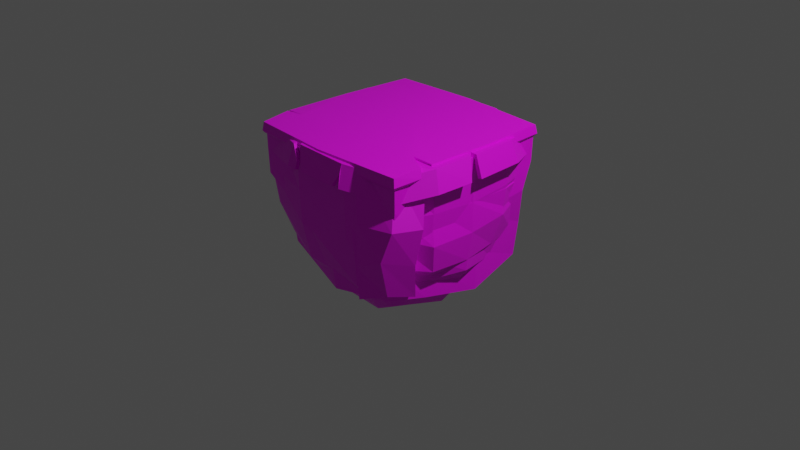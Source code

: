 # Source: PlatformerPack-Grounds.blend  (saved by Blender 3.6.11; exported with 4.5.12 LTS)
import bpy
from mathutils import Matrix  # noqa: F401  (used for matrix-valued properties, if any)

bpy.ops.wm.read_factory_settings(use_empty=True)
scene = bpy.context.scene
scene.name = 'Scene'

# ---- collections
col_collection = bpy.data.collections.new('Collection'); scene.collection.children.link(col_collection)

# ---- images (referenced by path relative to the original .blend; pixels are not part of the script)
import os
ASSET_DIR = os.environ.get("B2B_ASSET_DIR", "")  # directory of the original .blend (textures are referenced by path, not embedded)
HERE = os.path.dirname(os.path.abspath(__file__))  # packed textures are extracted next to this script under _unpacked/

def load_image(name, relpath, width, height, colorspace="sRGB"):
    """Load a texture the original file referenced (path relative to the .blend, or extracted next to this script)."""
    p = next((c for c in (os.path.join(HERE, relpath), os.path.join(ASSET_DIR, relpath)) if relpath and os.path.exists(c)), "")
    if p:
        img = bpy.data.images.load(p, check_existing=True)
        img.name = name
    else:  # same state as the original file: an image datablock whose file is absent (Cycles renders it pink)
        img = bpy.data.images.new(name, width, height)
        img.source = "FILE"
        img.filepath = "//" + (relpath or name)
    img.colorspace_settings.name = colorspace
    return img
img_palette_texture_lowsized_png = load_image('Palette_Texture_lowSized.png', 'Palette_Texture_lowSized.png', 1024, 1024, 'sRGB')

# ---- materials (node trees are filled in below, after node groups)
mat_material = bpy.data.materials.new('Material')
mat_material.alpha_threshold = 0.0
mat_material.use_transparent_shadow = False
mat_material.roughness = 0.5
mat_material.line_color = (0.0, 0.0, 0.0, 1.0)

# ---- material node trees
mat_material.use_nodes = True; mat_material.node_tree.nodes.clear()
_N = mat_material.node_tree.nodes; _L = mat_material.node_tree.links
n0 = _N.new('ShaderNodeOutputMaterial'); n0.name = 'Material Output'; n0.location = (300, 300)
n1 = _N.new('ShaderNodeBsdfPrincipled'); n1.name = 'Principled BSDF'; n1.location = (10, 300)
n1.distribution = 'GGX'
n1.subsurface_method = 'RANDOM_WALK_SKIN'
n1.inputs[3].default_value = 1.45
n1.inputs[27].default_value = (0.0, 0.0, 0.0, 1.0)
n1.inputs[28].default_value = 0.1
n2 = _N.new('ShaderNodeTexImage'); n2.name = 'Image Texture'; n2.location = (-355, 164)
n2.image = img_palette_texture_lowsized_png
n2.interpolation = 'Closest'
_L.new(n1.outputs[0], n0.inputs[0])
_L.new(n2.outputs[0], n1.inputs[0])
n0.is_active_output = True

# ---- world
world_world = bpy.data.worlds.new('World'); scene.world = world_world
world_world.use_nodes = True; world_world.node_tree.nodes.clear()
_N = world_world.node_tree.nodes; _L = world_world.node_tree.links
n0 = _N.new('ShaderNodeOutputWorld'); n0.name = 'World Output'; n0.location = (300, 300)
n1 = _N.new('ShaderNodeBackground'); n1.name = 'Background'; n1.location = (10, 300)
n1.inputs[0].default_value = (0.05088, 0.05088, 0.05088, 1.0)
_L.new(n1.outputs[0], n0.inputs[0])
n0.is_active_output = True
world_world.color = (0.05088, 0.05088, 0.05088)
world_world.use_sun_shadow = False
world_world.sun_shadow_jitter_overblur = 0.0

# ---- cameras
cam_camera = bpy.data.cameras.new('Camera')
cam_camera.clip_end = 100.0
cam_camera.ortho_scale = 7.314

# ---- lights
light_light = bpy.data.lights.new('Light', 'POINT')
light_light.transmission_factor = 0.0
light_light.energy = 1000.0
light_light.shadow_soft_size = 0.1
light_light.shadow_maximum_resolution = 0.006
light_light.use_absolute_resolution = True

# ---- meshes
me_cube = bpy.data.meshes.new('Cube')
me_cube.from_pydata([(0.9349, 0.9109, 1.0), (0.8583, 0.7831, -0.3557), (0.9276, -0.9276, 1.0), (0.7964, -0.8815, -0.2781), (-0.9049, 0.9375, 1.0), (-0.715, 0.8781, -0.3449), (-0.9108, -0.9218, 1.002), (-0.8008, -0.687, -0.3056), (-0.9441, 0.1849, -0.5115), (0.9332, 0.1846, 1.0), (-0.961, 0.1902, 1.0), (0.9069, 0.1745, -0.5089), (-0.9252, -0.3994, -0.433), (0.9124, -0.4741, 1.0), (-0.995, -0.5515, 1.0), (0.842, -0.4472, -0.3849), (0.9355, 0.8954, 0.6687), (-0.9077, -0.9175, 0.7537), (0.9276, -0.9276, 0.6823), (-0.8998, 0.9241, 0.6809), (0.9332, 0.1846, 0.6463), (-0.961, 0.1902, 0.6457), (-0.9932, -0.5491, 0.7321), (0.9124, -0.4741, 0.6621), (0.9394, 0.7862, 0.385), (0.8997, -0.926, 0.4066), (-0.8634, 0.8298, 0.4368), (0.9332, 0.1846, 0.3222), (-0.961, 0.1902, 0.32), (-0.9811, -0.5373, 0.449), (0.8971, -0.4732, 0.3681), (-0.9021, -0.9112, 0.5002), (0.8772, 0.8215, 0.006472), (0.8136, -0.8973, 0.06064), (-0.7847, 0.8909, 0.02048), (0.9083, 0.1839, -0.09526), (-0.9575, 0.1891, -0.09972), (-0.9338, -0.4539, 0.04514), (0.8477, -0.4576, -0.01339), (-0.8035, -0.7626, 0.2135), (-0.0133, 0.9777, -0.5409), (-0.00334, -0.9805, 1.0), (0.05682, -0.8977, -0.4358), (-0.003896, 0.9766, 1.0), (-0.1031, 0.2225, -0.6754), (0.0, 0.1846, 1.0), (0.01914, -0.3783, -0.5207), (-0.0001863, -0.5548, 1.0), (-0.007403, 0.9861, 0.6432), (-0.00334, -0.9805, 0.6546), (-0.00334, -0.9805, 0.3476), (-0.03212, 1.053, 0.3071), (-0.006011, 0.9773, -0.1059), (0.03108, -0.9388, -0.04666)], [], [(47, 14, 6, 41), (49, 41, 6, 17), (21, 10, 4, 19), (46, 15, 3, 42), (23, 13, 2, 18), (48, 43, 0, 16), (16, 0, 9, 20), (40, 1, 11, 44), (22, 14, 10, 21), (43, 4, 10, 45), (17, 6, 14, 22), (20, 9, 13, 23), (44, 11, 15, 46), (45, 10, 14, 47), (27, 20, 23, 30), (31, 17, 22, 29), (29, 22, 21, 28), (24, 16, 20, 27), (51, 48, 16, 24), (30, 23, 18, 25), (28, 21, 19, 26), (50, 49, 17, 31), (53, 50, 31, 39), (36, 28, 26, 34), (38, 30, 25, 33), (52, 51, 24, 32), (32, 24, 27, 35), (37, 29, 28, 36), (39, 31, 29, 37), (35, 27, 30, 38), (11, 35, 38, 15), (7, 39, 37, 12), (12, 37, 36, 8), (1, 32, 35, 11), (40, 52, 32, 1), (15, 38, 33, 3), (8, 36, 34, 5), (42, 53, 39, 7), (3, 33, 53, 42), (5, 34, 52, 40), (34, 26, 51, 52), (33, 25, 50, 53), (25, 18, 49, 50), (26, 19, 48, 51), (9, 45, 47, 13), (8, 44, 46, 12), (0, 43, 45, 9), (5, 40, 44, 8), (19, 4, 43, 48), (12, 46, 42, 7), (18, 2, 41, 49), (13, 47, 41, 2)])
_uv = me_cube.uv_layers.new(name='UVMap')
_uv.uv.foreach_set('vector', [0.8152, 0.5542, 0.8152, 0.554, 0.8154, 0.5544, 0.8152, 0.5544, 0.8151, 0.5543, 0.8152, 0.5544, 0.8151, 0.5546, 0.8151, 0.5541, 0.8151, 0.554, 0.8152, 0.554, 0.8151, 0.5539, 0.8151, 0.5539, 0.8148, 0.5542, 0.8149, 0.5543, 0.8149, 0.5544, 0.8148, 0.5544, 0.8151, 0.5543, 0.8151, 0.5543, 0.8151, 0.5544, 0.8151, 0.5544, 0.8151, 0.554, 0.8152, 0.5541, 0.8151, 0.5541, 0.8151, 0.5541, 0.8151, 0.5541, 0.8151, 0.5541, 0.8151, 0.5542, 0.8151, 0.5542, 0.8148, 0.5541, 0.8149, 0.5541, 0.8149, 0.5542, 0.8148, 0.5541, 0.8151, 0.554, 0.8152, 0.554, 0.8152, 0.554, 0.8151, 0.554, 0.8152, 0.5541, 0.8154, 0.5541, 0.8152, 0.554, 0.8152, 0.5541, 0.8151, 0.5541, 0.8151, 0.5536, 0.8152, 0.554, 0.8151, 0.554, 0.8151, 0.5542, 0.8151, 0.5542, 0.8151, 0.5543, 0.8151, 0.5543, 0.8148, 0.5541, 0.8149, 0.5542, 0.8149, 0.5543, 0.8148, 0.5542, 0.8152, 0.5541, 0.8152, 0.554, 0.8152, 0.554, 0.8152, 0.5542, 0.815, 0.5542, 0.8151, 0.5542, 0.8151, 0.5543, 0.815, 0.5543, 0.815, 0.5541, 0.8151, 0.5541, 0.8151, 0.554, 0.815, 0.554, 0.815, 0.554, 0.8151, 0.554, 0.8151, 0.554, 0.815, 0.554, 0.815, 0.5541, 0.8151, 0.5541, 0.8151, 0.5542, 0.815, 0.5542, 0.815, 0.554, 0.8151, 0.554, 0.8151, 0.5541, 0.815, 0.5541, 0.815, 0.5543, 0.8151, 0.5543, 0.8151, 0.5544, 0.815, 0.5544, 0.815, 0.554, 0.8151, 0.554, 0.8151, 0.5539, 0.815, 0.5539, 0.815, 0.5543, 0.8151, 0.5543, 0.8151, 0.5541, 0.815, 0.5541, 0.8149, 0.5543, 0.815, 0.5543, 0.815, 0.5541, 0.8149, 0.5541, 0.8148, 0.554, 0.815, 0.554, 0.815, 0.5539, 0.8149, 0.5539, 0.8149, 0.5543, 0.815, 0.5543, 0.815, 0.5544, 0.8149, 0.5544, 0.8149, 0.554, 0.815, 0.554, 0.815, 0.5541, 0.8149, 0.5541, 0.8149, 0.5541, 0.815, 0.5541, 0.815, 0.5542, 0.8149, 0.5542, 0.8148, 0.554, 0.815, 0.554, 0.815, 0.554, 0.8148, 0.554, 0.8149, 0.5541, 0.815, 0.5541, 0.815, 0.554, 0.8148, 0.554, 0.8149, 0.5542, 0.815, 0.5542, 0.815, 0.5543, 0.8149, 0.5543, 0.8149, 0.5542, 0.8149, 0.5542, 0.8149, 0.5543, 0.8149, 0.5543, 0.8149, 0.5536, 0.8149, 0.5541, 0.8148, 0.554, 0.8147, 0.554, 0.8147, 0.554, 0.8148, 0.554, 0.8148, 0.554, 0.8147, 0.554, 0.8149, 0.5541, 0.8149, 0.5541, 0.8149, 0.5542, 0.8149, 0.5542, 0.8148, 0.5541, 0.8149, 0.554, 0.8149, 0.5541, 0.8149, 0.5541, 0.8149, 0.5543, 0.8149, 0.5543, 0.8149, 0.5544, 0.8149, 0.5544, 0.8147, 0.554, 0.8148, 0.554, 0.8149, 0.5539, 0.8149, 0.5539, 0.8148, 0.5544, 0.8149, 0.5543, 0.8149, 0.5541, 0.8149, 0.5546, 0.8149, 0.5544, 0.8149, 0.5544, 0.8149, 0.5543, 0.8148, 0.5544, 0.8149, 0.5539, 0.8149, 0.5539, 0.8149, 0.554, 0.8148, 0.5541, 0.8149, 0.5539, 0.815, 0.5539, 0.815, 0.554, 0.8149, 0.554, 0.8149, 0.5544, 0.815, 0.5544, 0.815, 0.5543, 0.8149, 0.5543, 0.815, 0.5544, 0.8151, 0.5544, 0.8151, 0.5543, 0.815, 0.5543, 0.815, 0.5539, 0.8151, 0.5539, 0.8151, 0.554, 0.815, 0.554, 0.8151, 0.5542, 0.8152, 0.5541, 0.8152, 0.5542, 0.8151, 0.5543, 0.8147, 0.554, 0.8148, 0.5541, 0.8148, 0.5542, 0.8147, 0.554, 0.8151, 0.5541, 0.8152, 0.5541, 0.8152, 0.5541, 0.8151, 0.5542, 0.8146, 0.5541, 0.8148, 0.5541, 0.8148, 0.5541, 0.8147, 0.554, 0.8151, 0.5539, 0.8151, 0.5539, 0.8152, 0.5541, 0.8151, 0.554, 0.8147, 0.554, 0.8148, 0.5542, 0.8148, 0.5544, 0.8146, 0.5544, 0.8151, 0.5544, 0.8151, 0.5544, 0.8152, 0.5544, 0.8151, 0.5543, 0.8151, 0.5543, 0.8152, 0.5542, 0.8152, 0.5544, 0.8151, 0.5544])
me_cube.materials.append(mat_material)
me_cube.use_mirror_vertex_groups = False
me_cube.update()
me_cube_001 = bpy.data.meshes.new('Cube.001')
me_cube_001.from_pydata([(0.8187, 0.8191, 0.9334), (0.5282, 0.4275, -0.434), (0.8187, -0.8194, 0.9334), (0.4875, -0.6227, -0.3136), (-0.8198, 0.8191, 0.9334), (-0.5109, 0.4657, -0.446), (-0.8198, -0.8194, 0.9334), (-0.6066, -0.4724, -0.4858), (-0.5522, 0.2299, -0.4957), (-0.616, 0.0007325, -0.5492), (-0.6231, -0.2159, -0.5209), (0.9824, 0.4912, 0.9819), (1.0, 0.0, 0.9819), (0.9824, -0.4913, 0.9819), (-0.9825, -0.4913, 0.9819), (-1.0, 0.0, 0.9819), (-0.9825, 0.4912, 0.9819), (0.5, -0.3177, -0.3097), (0.5157, -0.0758, -0.3588), (0.4972, 0.1517, -0.3623), (0.1807, 0.4307, -0.5304), (-0.1097, 0.4905, -0.5405), (0.3333, -1.0, 0.9819), (-0.3333, -1.0, 0.9819), (-0.1934, -0.579, -0.5529), (0.1626, -0.652, -0.5096), (-0.3333, 1.0, 0.9819), (0.3333, 1.0, 0.9819), (0.141, 0.145, -0.4763), (-0.1545, 0.2019, -0.5396), (0.1367, -0.08961, -0.4515), (-0.2131, -0.06032, -0.5529), (0.1422, -0.3461, -0.4548), (-0.2112, -0.2948, -0.5294), (-0.3333, 0.5, 0.9819), (0.3333, 0.5, 0.9819), (-0.3333, 0.0, 0.9819), (0.3333, 0.0, 0.9819), (-0.3333, -0.5, 0.9819), (0.3333, -0.5, 0.9819), (0.8811, 0.8856, 0.5618), (0.8371, 0.8488, 0.324), (0.7711, 0.73, -0.0007252), (-0.8113, -0.7002, 0.03725), (-0.8651, -0.8372, 0.3109), (-0.8853, -0.8849, 0.5615), (0.8608, -0.8903, 0.5939), (0.736, -0.9178, 0.3979), (0.6989, -0.8154, 0.09077), (-0.8614, 0.875, 0.583), (-0.7431, 0.849, 0.3646), (-0.7004, 0.781, 0.08213), (0.9826, 0.4913, 0.552), (0.9501, 0.4644, 0.2563), (0.8436, 0.3674, -0.01702), (1.0, 0.0, 0.5238), (0.9764, -0.0006127, 0.2388), (0.8947, -0.02824, -0.02821), (0.9838, -0.492, 0.5582), (0.9604, -0.5019, 0.2522), (0.8657, -0.4619, -0.0113), (-0.9825, -0.4913, 0.5662), (-0.965, -0.4578, 0.2537), (-0.9132, -0.3506, -0.05878), (-1.0, 0.0, 0.5319), (-0.999, -0.0009402, 0.2136), (-0.9516, 0.02054, -0.1221), (-0.9806, 0.4902, 0.5575), (-0.933, 0.4816, 0.2758), (-0.8483, 0.449, -0.02552), (-0.3332, 0.9996, 0.5603), (-0.3104, 0.9705, 0.2264), (-0.2337, 0.8887, -0.1137), (0.3333, 0.9993, 0.532), (0.3211, 0.9519, 0.1851), (0.2895, 0.8188, -0.161), (0.3325, -0.9976, 0.5624), (0.3289, -0.987, 0.212), (0.3047, -0.9657, -0.1372), (-0.3333, -1.0, 0.5347), (-0.3252, -0.9808, 0.2261), (-0.294, -0.9032, -0.1141)], [], [(38, 14, 6, 23), (79, 23, 6, 45), (67, 16, 4, 49), (32, 17, 3, 25), (58, 13, 2, 46), (73, 27, 0, 40), (40, 0, 11, 52), (52, 11, 12, 55), (55, 12, 13, 58), (20, 1, 19, 28), (28, 19, 18, 30), (30, 18, 17, 32), (45, 6, 14, 61), (61, 14, 15, 64), (64, 15, 16, 67), (26, 4, 16, 34), (34, 16, 15, 36), (36, 15, 14, 38), (12, 37, 39, 13), (37, 36, 38, 39), (11, 35, 37, 12), (35, 34, 36, 37), (0, 27, 35, 11), (27, 26, 34, 35), (9, 31, 33, 10), (31, 30, 32, 33), (8, 29, 31, 9), (29, 28, 30, 31), (5, 21, 29, 8), (21, 20, 28, 29), (49, 4, 26, 70), (70, 26, 27, 73), (10, 33, 24, 7), (33, 32, 25, 24), (46, 2, 22, 76), (76, 22, 23, 79), (13, 39, 22, 2), (39, 38, 23, 22), (25, 78, 81, 24), (78, 77, 80, 81), (77, 76, 79, 80), (3, 48, 78, 25), (48, 47, 77, 78), (47, 46, 76, 77), (21, 72, 75, 20), (72, 71, 74, 75), (71, 70, 73, 74), (5, 51, 72, 21), (51, 50, 71, 72), (50, 49, 70, 71), (9, 66, 69, 8), (66, 65, 68, 69), (65, 64, 67, 68), (10, 63, 66, 9), (63, 62, 65, 66), (62, 61, 64, 65), (7, 43, 63, 10), (43, 44, 62, 63), (44, 45, 61, 62), (18, 57, 60, 17), (57, 56, 59, 60), (56, 55, 58, 59), (19, 54, 57, 18), (54, 53, 56, 57), (53, 52, 55, 56), (1, 42, 54, 19), (42, 41, 53, 54), (41, 40, 52, 53), (20, 75, 42, 1), (75, 74, 41, 42), (74, 73, 40, 41), (17, 60, 48, 3), (60, 59, 47, 48), (59, 58, 46, 47), (8, 69, 51, 5), (69, 68, 50, 51), (68, 67, 49, 50), (24, 81, 43, 7), (81, 80, 44, 43), (80, 79, 45, 44)])
_uv = me_cube_001.uv_layers.new(name='UVMap')
_uv.uv.foreach_set('vector', [0.8152, 0.5541, 0.8152, 0.554, 0.8154, 0.5544, 0.8152, 0.5545, 0.8151, 0.5545, 0.8152, 0.5545, 0.8151, 0.5546, 0.815, 0.5541, 0.8151, 0.554, 0.8152, 0.554, 0.8151, 0.5539, 0.815, 0.5539, 0.8148, 0.5542, 0.8149, 0.5543, 0.8149, 0.5544, 0.8148, 0.5544, 0.815, 0.5543, 0.8151, 0.5543, 0.8151, 0.5544, 0.815, 0.5544, 0.8151, 0.5541, 0.8151, 0.5541, 0.8151, 0.5541, 0.815, 0.5541, 0.815, 0.5541, 0.8151, 0.5541, 0.8151, 0.5542, 0.815, 0.5542, 0.815, 0.5542, 0.8151, 0.5542, 0.8151, 0.5543, 0.815, 0.5543, 0.815, 0.5543, 0.8151, 0.5543, 0.8151, 0.5543, 0.815, 0.5543, 0.8148, 0.5541, 0.8149, 0.5541, 0.8149, 0.5542, 0.8148, 0.5541, 0.8148, 0.5541, 0.8149, 0.5542, 0.8149, 0.5543, 0.8148, 0.5542, 0.8148, 0.5542, 0.8149, 0.5543, 0.8149, 0.5543, 0.8148, 0.5542, 0.815, 0.5541, 0.8151, 0.5536, 0.8152, 0.554, 0.8151, 0.554, 0.8151, 0.554, 0.8152, 0.554, 0.8152, 0.554, 0.8151, 0.554, 0.8151, 0.554, 0.8152, 0.554, 0.8152, 0.554, 0.8151, 0.554, 0.8152, 0.5541, 0.8154, 0.5541, 0.8152, 0.554, 0.8152, 0.5541, 0.8152, 0.5541, 0.8152, 0.554, 0.8152, 0.554, 0.8152, 0.5541, 0.8152, 0.5541, 0.8152, 0.554, 0.8152, 0.554, 0.8152, 0.5541, 0.8151, 0.5543, 0.8151, 0.5542, 0.8151, 0.5542, 0.8151, 0.5543, 0.8151, 0.5542, 0.8152, 0.5541, 0.8152, 0.5541, 0.8151, 0.5542, 0.8151, 0.5542, 0.8151, 0.5541, 0.8151, 0.5542, 0.8151, 0.5543, 0.8151, 0.5541, 0.8152, 0.5541, 0.8152, 0.5541, 0.8151, 0.5542, 0.8151, 0.5541, 0.8151, 0.5541, 0.8151, 0.5541, 0.8151, 0.5542, 0.8151, 0.5541, 0.8152, 0.5541, 0.8152, 0.5541, 0.8151, 0.5541, 0.8147, 0.554, 0.8148, 0.5541, 0.8148, 0.5541, 0.8147, 0.554, 0.8148, 0.5541, 0.8148, 0.5542, 0.8148, 0.5542, 0.8148, 0.5541, 0.8147, 0.554, 0.8148, 0.5541, 0.8148, 0.5541, 0.8147, 0.554, 0.8148, 0.5541, 0.8148, 0.5541, 0.8148, 0.5542, 0.8148, 0.5541, 0.8146, 0.5541, 0.8148, 0.5541, 0.8148, 0.5541, 0.8147, 0.554, 0.8148, 0.5541, 0.8148, 0.5541, 0.8148, 0.5541, 0.8148, 0.5541, 0.815, 0.5539, 0.8151, 0.5539, 0.8152, 0.5541, 0.8151, 0.5541, 0.8151, 0.5541, 0.8152, 0.5541, 0.8151, 0.5541, 0.8151, 0.5541, 0.8147, 0.554, 0.8148, 0.5541, 0.8148, 0.5545, 0.8146, 0.5544, 0.8148, 0.5541, 0.8148, 0.5542, 0.8148, 0.5544, 0.8148, 0.5545, 0.815, 0.5544, 0.8151, 0.5544, 0.8151, 0.5544, 0.8151, 0.5544, 0.8151, 0.5544, 0.8151, 0.5544, 0.8152, 0.5545, 0.8151, 0.5545, 0.8151, 0.5543, 0.8151, 0.5542, 0.8151, 0.5544, 0.8151, 0.5544, 0.8151, 0.5542, 0.8152, 0.5541, 0.8152, 0.5545, 0.8151, 0.5544, 0.8148, 0.5544, 0.8149, 0.5544, 0.8149, 0.5545, 0.8148, 0.5545, 0.8149, 0.5544, 0.815, 0.5544, 0.815, 0.5545, 0.8149, 0.5545, 0.815, 0.5544, 0.8151, 0.5544, 0.8151, 0.5545, 0.815, 0.5545, 0.8149, 0.5544, 0.8149, 0.5544, 0.8149, 0.5544, 0.8148, 0.5544, 0.8149, 0.5544, 0.815, 0.5544, 0.815, 0.5544, 0.8149, 0.5544, 0.815, 0.5544, 0.815, 0.5544, 0.8151, 0.5544, 0.815, 0.5544, 0.8148, 0.5541, 0.8149, 0.5541, 0.8149, 0.5541, 0.8148, 0.5541, 0.8149, 0.5541, 0.815, 0.5541, 0.815, 0.5541, 0.8149, 0.5541, 0.815, 0.5541, 0.8151, 0.5541, 0.8151, 0.5541, 0.815, 0.5541, 0.8149, 0.5539, 0.8149, 0.5539, 0.8149, 0.5541, 0.8148, 0.5541, 0.8149, 0.5539, 0.815, 0.5539, 0.815, 0.5541, 0.8149, 0.5541, 0.815, 0.5539, 0.815, 0.5539, 0.8151, 0.5541, 0.815, 0.5541, 0.8147, 0.554, 0.8149, 0.554, 0.8149, 0.554, 0.8147, 0.554, 0.8149, 0.554, 0.815, 0.554, 0.815, 0.554, 0.8149, 0.554, 0.815, 0.554, 0.8151, 0.554, 0.8151, 0.554, 0.815, 0.554, 0.8147, 0.554, 0.8149, 0.554, 0.8149, 0.554, 0.8147, 0.554, 0.8149, 0.554, 0.815, 0.554, 0.815, 0.554, 0.8149, 0.554, 0.815, 0.554, 0.8151, 0.554, 0.8151, 0.554, 0.815, 0.554, 0.8149, 0.5536, 0.8149, 0.5541, 0.8149, 0.554, 0.8147, 0.554, 0.8149, 0.5541, 0.815, 0.5541, 0.815, 0.554, 0.8149, 0.554, 0.815, 0.5541, 0.815, 0.5541, 0.8151, 0.554, 0.815, 0.554, 0.8149, 0.5543, 0.8149, 0.5543, 0.8149, 0.5543, 0.8149, 0.5543, 0.8149, 0.5543, 0.815, 0.5543, 0.815, 0.5543, 0.8149, 0.5543, 0.815, 0.5543, 0.815, 0.5543, 0.815, 0.5543, 0.815, 0.5543, 0.8149, 0.5542, 0.8149, 0.5542, 0.8149, 0.5543, 0.8149, 0.5543, 0.8149, 0.5542, 0.815, 0.5542, 0.815, 0.5543, 0.8149, 0.5543, 0.815, 0.5542, 0.815, 0.5542, 0.815, 0.5543, 0.815, 0.5543, 0.8149, 0.5541, 0.8149, 0.5541, 0.8149, 0.5542, 0.8149, 0.5542, 0.8149, 0.5541, 0.815, 0.5541, 0.815, 0.5542, 0.8149, 0.5542, 0.815, 0.5541, 0.815, 0.5541, 0.815, 0.5542, 0.815, 0.5542, 0.8148, 0.5541, 0.8149, 0.5541, 0.8149, 0.5541, 0.8149, 0.5541, 0.8149, 0.5541, 0.815, 0.5541, 0.815, 0.5541, 0.8149, 0.5541, 0.815, 0.5541, 0.8151, 0.5541, 0.815, 0.5541, 0.815, 0.5541, 0.8149, 0.5543, 0.8149, 0.5543, 0.8149, 0.5544, 0.8149, 0.5544, 0.8149, 0.5543, 0.815, 0.5543, 0.815, 0.5544, 0.8149, 0.5544, 0.815, 0.5543, 0.815, 0.5543, 0.815, 0.5544, 0.815, 0.5544, 0.8147, 0.554, 0.8149, 0.554, 0.8149, 0.5539, 0.8149, 0.5539, 0.8149, 0.554, 0.815, 0.554, 0.815, 0.5539, 0.8149, 0.5539, 0.815, 0.554, 0.8151, 0.554, 0.815, 0.5539, 0.815, 0.5539, 0.8148, 0.5545, 0.8149, 0.5545, 0.8149, 0.5541, 0.8149, 0.5546, 0.8149, 0.5545, 0.815, 0.5545, 0.815, 0.5541, 0.8149, 0.5541, 0.815, 0.5545, 0.8151, 0.5545, 0.815, 0.5541, 0.815, 0.5541])
me_cube_001.materials.append(mat_material)
me_cube_001.use_mirror_vertex_groups = False
me_cube_001.update()
me_cube_003 = bpy.data.meshes.new('Cube.003')
me_cube_003.from_pydata([(0.9246, 0.9178, 1.001), (0.9246, -0.9315, 1.001), (-0.9109, 0.9452, 1.001), (-0.9176, -0.9244, 1.003), (0.9445, 0.1837, 1.001), (-0.9722, 0.1675, 1.001), (0.9246, -0.4873, 1.001), (-0.9954, -0.5517, 1.001), (-0.01712, -0.9844, 1.001), (0.001094, 0.9808, 1.001), (-0.005867, 0.19, 1.001), (-0.02645, -0.5318, 1.001), (0.9405, 0.9248, 0.924), (0.9405, -0.9443, 0.924), (-0.9148, 0.9522, 0.924), (-0.9215, -0.9372, 0.926), (0.961, 0.1828, 0.924), (-0.9765, 0.1667, 0.924), (0.9405, -0.4957, 0.924), (-0.9992, -0.5599, 0.924), (-0.01079, -0.9975, 0.924), (0.006289, 0.988, 0.924), (0.9246, -0.6189, 1.001), (0.9405, -0.62, 0.924), (0.7048, -0.4873, 1.001), (-0.5006, 0.9594, 1.001), (-0.4826, 0.9678, 0.924), (-0.546, 0.9639, 0.924), (-0.9894, -0.588, 1.002), (-0.9751, -0.6716, 0.9246), (-0.8166, -0.5547, 1.001), (-0.9906, -0.6092, 0.9243), (-0.01658, -0.9992, 1.038), (-0.9301, -0.936, 1.037), (0.9364, -0.6189, 1.04), (0.936, -0.9432, 1.036), (-0.9875, 0.1676, 1.037), (-0.9234, 0.9573, 1.035), (0.001084, 0.9958, 1.038), (0.9359, 0.9301, 1.036), (0.9585, 0.1837, 1.038), (-1.013, -0.5518, 1.034), (-0.005869, 0.19, 1.043), (0.939, -0.4873, 1.038), (0.7048, -0.4873, 1.043), (-0.5007, 0.9721, 1.039), (-0.8167, -0.5548, 1.043), (-0.02645, -0.5318, 1.043), (-0.01009, -1.02, 0.9476), (-0.9364, -0.9531, 0.9494), (0.9621, -0.62, 0.9484), (0.9558, -0.9592, 0.9496), (-0.9985, 0.1667, 0.9451), (-0.9302, 0.9679, 0.9462), (0.006281, 1.01, 0.946), (0.9563, 0.9396, 0.9486), (0.9824, 0.1827, 0.9484), (-1.021, -0.5596, 0.9451), (0.9621, -0.4957, 0.9484), (-1.012, -0.6087, 0.9454), (-0.4827, 0.9898, 0.946), (-0.5461, 0.986, 0.946), (-0.9972, -0.5883, 1.042), (-0.9964, -0.6708, 0.9457)], [], [(11, 8, 3, 28, 30), (9, 10, 5, 2, 25), (10, 11, 30, 7, 5), (4, 6, 24, 11, 10), (0, 4, 10, 9), (7, 19, 17, 5), (5, 17, 14, 2), (9, 21, 12, 0), (1, 13, 20, 8), (8, 20, 15, 3), (4, 16, 18, 6), (0, 12, 16, 4), (2, 14, 27, 25), (3, 15, 29, 28), (23, 13, 1, 22), (22, 1, 8, 11, 24), (26, 21, 9, 25), (31, 19, 7), (47, 46, 62, 33, 32), (38, 45, 37, 36, 42), (42, 36, 41, 46, 47), (40, 42, 47, 44, 43), (39, 38, 42, 40), (41, 36, 52, 57), (36, 37, 53, 52), (38, 39, 55, 54), (35, 32, 48, 51), (32, 33, 49, 48), (40, 43, 58, 56), (39, 40, 56, 55), (37, 45, 61, 53), (33, 62, 63, 49), (50, 34, 35, 51), (34, 44, 47, 32, 35), (60, 45, 38, 54), (59, 41, 57), (25, 27, 61, 45), (16, 12, 55, 56), (6, 18, 58, 43), (17, 19, 57, 52), (29, 15, 49, 63), (18, 16, 56, 58), (23, 22, 34, 50), (7, 30, 46, 41), (24, 6, 43, 44), (19, 31, 59, 57), (22, 24, 44, 34), (15, 20, 48, 49), (28, 29, 63, 62), (20, 13, 51, 48), (13, 23, 50, 51), (30, 28, 62, 46), (21, 26, 60, 54), (26, 25, 45, 60), (14, 17, 52, 53), (31, 7, 41, 59), (27, 14, 53, 61), (12, 21, 54, 55)])
_uv = me_cube_003.uv_layers.new(name='UVMap')
_uv.uv.foreach_set('vector', [0.8299, 0.7904, 0.8299, 0.7907, 0.8301, 0.7906, 0.83, 0.7903, 0.83, 0.7903, 0.8299, 0.7903, 0.8299, 0.7904, 0.83, 0.7902, 0.8301, 0.7904, 0.83, 0.7903, 0.8299, 0.7904, 0.8299, 0.7904, 0.83, 0.7903, 0.83, 0.7902, 0.83, 0.7902, 0.8299, 0.7905, 0.8299, 0.7906, 0.8299, 0.7905, 0.8299, 0.7904, 0.8299, 0.7904, 0.8299, 0.7904, 0.8299, 0.7905, 0.8299, 0.7904, 0.8299, 0.7903, 0.83, 0.7902, 0.83, 0.7902, 0.83, 0.7902, 0.83, 0.7902, 0.83, 0.7902, 0.83, 0.7902, 0.8301, 0.7904, 0.8301, 0.7904, 0.8299, 0.7903, 0.8299, 0.7903, 0.8299, 0.7904, 0.8299, 0.7904, 0.8299, 0.7906, 0.8299, 0.7906, 0.8299, 0.7907, 0.8299, 0.7907, 0.8299, 0.7907, 0.8299, 0.7907, 0.8301, 0.7906, 0.8301, 0.7906, 0.8299, 0.7905, 0.8299, 0.7905, 0.8299, 0.7906, 0.8299, 0.7906, 0.8299, 0.7904, 0.8299, 0.7904, 0.8299, 0.7905, 0.8299, 0.7905, 0.8301, 0.7904, 0.8301, 0.7904, 0.83, 0.7903, 0.83, 0.7903, 0.8301, 0.7906, 0.8301, 0.7906, 0.83, 0.7904, 0.83, 0.7903, 0.8299, 0.7906, 0.8299, 0.7906, 0.8299, 0.7906, 0.8299, 0.7906, 0.8299, 0.7906, 0.8299, 0.7906, 0.8299, 0.7907, 0.8299, 0.7904, 0.8299, 0.7905, 0.83, 0.7903, 0.8299, 0.7903, 0.8299, 0.7903, 0.83, 0.7903, 0.83, 0.7903, 0.83, 0.7902, 0.83, 0.7902, 0.8299, 0.7904, 0.83, 0.7903, 0.83, 0.7903, 0.8301, 0.7906, 0.8299, 0.7907, 0.8299, 0.7903, 0.83, 0.7903, 0.8301, 0.7904, 0.83, 0.7902, 0.8299, 0.7904, 0.8299, 0.7904, 0.83, 0.7902, 0.83, 0.7902, 0.83, 0.7903, 0.8299, 0.7904, 0.8299, 0.7905, 0.8299, 0.7904, 0.8299, 0.7904, 0.8299, 0.7905, 0.8299, 0.7906, 0.8299, 0.7904, 0.8299, 0.7903, 0.8299, 0.7904, 0.8299, 0.7905, 0.83, 0.7902, 0.83, 0.7902, 0.83, 0.7902, 0.83, 0.7902, 0.83, 0.7902, 0.8301, 0.7904, 0.8301, 0.7904, 0.83, 0.7902, 0.8299, 0.7903, 0.8299, 0.7904, 0.8299, 0.7904, 0.8299, 0.7903, 0.8299, 0.7906, 0.8299, 0.7907, 0.8299, 0.7907, 0.8299, 0.7906, 0.8299, 0.7907, 0.8301, 0.7906, 0.8301, 0.7906, 0.8299, 0.7907, 0.8299, 0.7905, 0.8299, 0.7906, 0.8299, 0.7906, 0.8299, 0.7905, 0.8299, 0.7904, 0.8299, 0.7905, 0.8299, 0.7905, 0.8299, 0.7904, 0.8301, 0.7904, 0.83, 0.7903, 0.83, 0.7903, 0.8301, 0.7904, 0.8301, 0.7906, 0.83, 0.7903, 0.83, 0.7904, 0.8301, 0.7906, 0.8299, 0.7906, 0.8299, 0.7906, 0.8299, 0.7906, 0.8299, 0.7906, 0.8299, 0.7906, 0.8299, 0.7905, 0.8299, 0.7904, 0.8299, 0.7907, 0.8299, 0.7906, 0.83, 0.7903, 0.83, 0.7903, 0.8299, 0.7903, 0.8299, 0.7903, 0.83, 0.7903, 0.83, 0.7902, 0.83, 0.7902, 0.9235, 0.8248, 0.9236, 0.8248, 0.9236, 0.8248, 0.9235, 0.8248, 0.8299, 0.7905, 0.8299, 0.7904, 0.8299, 0.7904, 0.8299, 0.7905, 0.9234, 0.825, 0.9234, 0.825, 0.9234, 0.825, 0.9234, 0.825, 0.83, 0.7902, 0.83, 0.7902, 0.83, 0.7902, 0.83, 0.7902, 0.83, 0.7904, 0.8301, 0.7906, 0.8301, 0.7906, 0.83, 0.7904, 0.8299, 0.7906, 0.8299, 0.7905, 0.8299, 0.7905, 0.8299, 0.7906, 0.9234, 0.825, 0.9234, 0.825, 0.9234, 0.825, 0.9234, 0.825, 0.9235, 0.8247, 0.9235, 0.8247, 0.9235, 0.8247, 0.9235, 0.8247, 0.9234, 0.825, 0.9234, 0.825, 0.9234, 0.825, 0.9234, 0.825, 0.83, 0.7902, 0.83, 0.7903, 0.83, 0.7903, 0.83, 0.7902, 0.9234, 0.825, 0.9234, 0.825, 0.9234, 0.825, 0.9234, 0.825, 0.8301, 0.7906, 0.8299, 0.7907, 0.8299, 0.7907, 0.8301, 0.7906, 0.9235, 0.8247, 0.9235, 0.8248, 0.9235, 0.8248, 0.9235, 0.8247, 0.8299, 0.7907, 0.8299, 0.7906, 0.8299, 0.7906, 0.8299, 0.7907, 0.8299, 0.7906, 0.8299, 0.7906, 0.8299, 0.7906, 0.8299, 0.7906, 0.9235, 0.8247, 0.9235, 0.8247, 0.9235, 0.8247, 0.9235, 0.8247, 0.8299, 0.7903, 0.83, 0.7903, 0.83, 0.7903, 0.8299, 0.7903, 0.9235, 0.8248, 0.9235, 0.8248, 0.9235, 0.8248, 0.9235, 0.8248, 0.8301, 0.7904, 0.83, 0.7902, 0.83, 0.7902, 0.8301, 0.7904, 0.9235, 0.8247, 0.9235, 0.8247, 0.9235, 0.8247, 0.9235, 0.8247, 0.83, 0.7903, 0.8301, 0.7904, 0.8301, 0.7904, 0.83, 0.7903, 0.8299, 0.7904, 0.8299, 0.7903, 0.8299, 0.7903, 0.8299, 0.7904])
me_cube_003.materials.append(mat_material)
me_cube_003.use_mirror_vertex_groups = False
me_cube_003.update()
me_cube_004 = bpy.data.meshes.new('Cube.004')
me_cube_004.from_pydata([(0.6886, 0.7635, 0.9764), (0.565, 0.5524, -0.6402), (0.7187, -0.715, 0.9744), (0.5434, -0.6227, -0.5481), (-0.7078, 0.715, 0.9754), (-0.5361, 0.5722, -0.602), (-0.7299, -0.7485, 0.9764), (-0.6158, -0.4693, -0.6304), (-0.5728, 0.3129, -0.6284), (-0.6287, 0.04224, -0.679), (-0.6262, -0.3031, -0.642), (0.7541, 0.5234, 0.9922), (0.9195, 0.001453, 0.9819), (0.8205, -0.5124, 0.9854), (-0.8057, -0.5825, 0.9865), (-0.7551, -0.008123, 0.9819), (-0.7813, 0.3926, 0.9928), (0.5878, -0.4283, -0.5826), (0.6472, -0.02633, -0.6758), (0.5946, 0.2488, -0.636), (0.372, 0.5913, -0.6478), (-0.1476, 0.6577, -0.634), (0.3819, -0.8211, 0.98), (-0.3328, -0.8958, 0.9825), (-0.1922, -0.5789, -0.6579), (0.3845, -0.6431, -0.6246), (-0.3328, 0.8958, 0.9825), (0.5229, 0.8558, 0.9806), (0.3888, 0.2781, -0.6631), (-0.1696, 0.3443, -0.6663), (0.4278, -0.01338, -0.6989), (-0.2098, 0.01619, -0.7088), (0.4058, -0.4446, -0.6512), (-0.1986, -0.389, -0.6722), (-0.3333, 0.4999, 0.9819), (0.543, 0.507, 0.985), (-0.3333, 0.0, 0.9819), (0.5933, 0.0004414, 0.9819), (-0.3331, -0.6512, 0.9821), (0.4935, -0.5999, 0.9831), (0.8803, 0.8848, 0.5057), (0.8355, 0.85, 0.1882), (0.7651, 0.7615, -0.1961), (-0.8229, -0.7002, -0.1981), (-0.8677, -0.8372, 0.1673), (-0.8844, -0.884, 0.508), (0.6894, -0.8154, -0.1354), (-0.8592, 0.8728, 0.5236), (-0.7462, 0.8516, 0.2125), (-0.7124, 0.8014, -0.1565), (0.9805, 0.4915, 0.5101), (0.9524, 0.4653, 0.1302), (0.8811, 0.3907, -0.2277), (0.9975, 0.0, 0.5238), (0.9962, -0.0006127, 0.1807), (0.9664, -0.02621, -0.2003), (0.9344, -0.6426, 0.5235), (0.8735, -0.6609, 0.1766), (0.8207, -0.597, -0.1915), (-0.9434, -0.6414, 0.5138), (-0.931, -0.6028, 0.1311), (-0.8865, -0.4836, -0.2241), (-0.9921, -0.0001887, 0.5305), (-1.003, 0.0008129, 0.1733), (-0.9626, 0.03237, -0.209), (-0.9776, 0.4898, 0.5173), (-0.9377, 0.4868, 0.1495), (-0.8613, 0.471, -0.219), (-0.3332, 0.9964, 0.5233), (-0.3148, 0.9901, 0.134), (-0.2543, 0.9708, -0.2136), (0.5814, 0.9638, 0.5073), (0.5564, 0.9429, 0.1539), (0.4953, 0.8719, -0.221), (0.5718, -0.9621, 0.5216), (0.5285, -0.966, 0.1379), (0.4958, -0.92, -0.2309), (-0.3333, -0.9971, 0.5208), (-0.3279, -0.9808, 0.1598), (-0.3049, -0.9032, -0.2244), (-0.6921, 0.336, -0.6959), (-0.8524, 0.04674, -0.6494), (-0.8869, -0.007075, 1.025), (-0.9149, 0.4212, 1.037), (-1.109, 0.0362, -0.2477), (-1.0, 0.5049, -0.2585), (-1.14, 0.001404, 0.5425), (-1.152, 0.002475, 0.1608), (-1.125, 0.525, 0.5284), (-1.082, 0.5218, 0.1353), (0.9349, -0.5581, 0.9975), (0.8002, -0.8033, 0.9939), (0.4152, -0.9375, 0.9974), (0.9479, -0.9823, 0.5157), (0.859, -1.038, 0.2045), (0.825, -0.9254, -0.2002), (1.055, -0.6954, 0.4998), (0.9851, -0.7251, 0.1117), (0.9287, -0.6673, -0.2558), (0.6054, -1.087, 0.5132), (0.5802, -1.086, 0.08231), (0.5551, -1.035, -0.2944)], [], [(38, 14, 6, 23), (77, 23, 6, 45), (65, 16, 4, 47), (32, 17, 3, 25), (75, 76, 101, 100), (71, 27, 0, 40), (40, 0, 11, 50), (50, 11, 12, 53), (53, 12, 13, 56), (20, 1, 19, 28), (28, 19, 18, 30), (30, 18, 17, 32), (45, 6, 14, 59), (59, 14, 15, 62), (67, 8, 80, 85), (26, 4, 16, 34), (34, 16, 15, 36), (36, 15, 14, 38), (12, 37, 39, 13), (37, 36, 38, 39), (11, 35, 37, 12), (35, 34, 36, 37), (0, 27, 35, 11), (27, 26, 34, 35), (9, 31, 33, 10), (31, 30, 32, 33), (8, 29, 31, 9), (29, 28, 30, 31), (5, 21, 29, 8), (21, 20, 28, 29), (47, 4, 26, 68), (68, 26, 27, 71), (10, 33, 24, 7), (33, 32, 25, 24), (46, 58, 98, 95), (74, 22, 23, 77), (13, 39, 22, 2), (39, 38, 23, 22), (25, 76, 79, 24), (76, 75, 78, 79), (75, 74, 77, 78), (3, 46, 76, 25), (74, 75, 100, 99), (58, 57, 97, 98), (21, 70, 73, 20), (70, 69, 72, 73), (69, 68, 71, 72), (5, 49, 70, 21), (49, 48, 69, 70), (48, 47, 68, 69), (16, 65, 88, 83), (9, 64, 84, 81), (64, 63, 87, 84), (10, 61, 64, 9), (61, 60, 63, 64), (60, 59, 62, 63), (7, 43, 61, 10), (43, 44, 60, 61), (44, 45, 59, 60), (18, 55, 58, 17), (55, 54, 57, 58), (54, 53, 56, 57), (19, 52, 55, 18), (52, 51, 54, 55), (51, 50, 53, 54), (1, 42, 52, 19), (42, 41, 51, 52), (41, 40, 50, 51), (20, 73, 42, 1), (73, 72, 41, 42), (72, 71, 40, 41), (17, 58, 46, 3), (2, 22, 92, 91), (13, 2, 91, 90), (8, 67, 49, 5), (67, 66, 48, 49), (66, 65, 47, 48), (24, 79, 43, 7), (79, 78, 44, 43), (78, 77, 45, 44), (86, 82, 83, 88), (81, 84, 85, 80), (84, 87, 89, 85), (87, 86, 88, 89), (62, 15, 82, 86), (65, 66, 89, 88), (63, 62, 86, 87), (8, 9, 81, 80), (66, 67, 85, 89), (15, 16, 83, 82), (96, 90, 91, 93), (93, 91, 92, 99), (95, 94, 100, 101), (94, 93, 99, 100), (98, 97, 94, 95), (97, 96, 93, 94), (76, 46, 95, 101), (56, 13, 90, 96), (57, 56, 96, 97), (22, 74, 99, 92)])
_uv = me_cube_004.uv_layers.new(name='UVMap')
_uv.uv.foreach_set('vector', [0.574, 0.9184, 0.5741, 0.9182, 0.5742, 0.9186, 0.574, 0.9187, 0.5739, 0.9187, 0.574, 0.9187, 0.5739, 0.9188, 0.5739, 0.9183, 0.5739, 0.9182, 0.5741, 0.9182, 0.5739, 0.9181, 0.5739, 0.9181, 0.5737, 0.9185, 0.5737, 0.9185, 0.5737, 0.9186, 0.5737, 0.9186, 0.5738, 0.9186, 0.5737, 0.9186, 0.5737, 0.9186, 0.5738, 0.9186, 0.5739, 0.9183, 0.574, 0.9183, 0.5739, 0.9183, 0.5739, 0.9183, 0.5739, 0.9183, 0.5739, 0.9183, 0.5739, 0.9184, 0.5739, 0.9184, 0.5739, 0.9184, 0.5739, 0.9184, 0.5739, 0.9185, 0.5739, 0.9185, 0.5739, 0.9185, 0.5739, 0.9185, 0.5739, 0.9185, 0.5739, 0.9185, 0.5737, 0.9183, 0.5737, 0.9183, 0.5737, 0.9184, 0.5737, 0.9184, 0.5737, 0.9184, 0.5737, 0.9184, 0.5737, 0.9185, 0.5737, 0.9184, 0.5737, 0.9184, 0.5737, 0.9185, 0.5737, 0.9185, 0.5737, 0.9185, 0.5739, 0.9183, 0.5739, 0.9178, 0.5741, 0.9182, 0.5739, 0.9183, 0.5739, 0.9183, 0.5741, 0.9182, 0.5741, 0.9182, 0.5739, 0.9182, 0.5737, 0.9182, 0.5736, 0.9182, 0.5736, 0.9182, 0.5737, 0.9182, 0.574, 0.9182, 0.5742, 0.9183, 0.5741, 0.9182, 0.574, 0.9183, 0.574, 0.9183, 0.5741, 0.9182, 0.5741, 0.9182, 0.574, 0.9183, 0.574, 0.9183, 0.5741, 0.9182, 0.5741, 0.9182, 0.574, 0.9184, 0.5739, 0.9185, 0.574, 0.9184, 0.574, 0.9185, 0.5739, 0.9185, 0.574, 0.9184, 0.574, 0.9183, 0.574, 0.9184, 0.574, 0.9185, 0.5739, 0.9184, 0.574, 0.9184, 0.574, 0.9184, 0.5739, 0.9185, 0.574, 0.9184, 0.574, 0.9183, 0.574, 0.9183, 0.574, 0.9184, 0.5739, 0.9183, 0.574, 0.9183, 0.574, 0.9184, 0.5739, 0.9184, 0.574, 0.9183, 0.574, 0.9182, 0.574, 0.9183, 0.574, 0.9184, 0.5736, 0.9182, 0.5736, 0.9183, 0.5736, 0.9184, 0.5736, 0.9182, 0.5736, 0.9183, 0.5737, 0.9184, 0.5737, 0.9185, 0.5736, 0.9184, 0.5736, 0.9182, 0.5736, 0.9183, 0.5736, 0.9183, 0.5736, 0.9182, 0.5736, 0.9183, 0.5737, 0.9184, 0.5737, 0.9184, 0.5736, 0.9183, 0.5734, 0.9183, 0.5736, 0.9182, 0.5736, 0.9183, 0.5736, 0.9182, 0.5736, 0.9182, 0.5737, 0.9183, 0.5737, 0.9184, 0.5736, 0.9183, 0.5739, 0.9181, 0.5739, 0.9181, 0.574, 0.9182, 0.5739, 0.9182, 0.5739, 0.9182, 0.574, 0.9182, 0.574, 0.9183, 0.5739, 0.9183, 0.5736, 0.9182, 0.5736, 0.9184, 0.5736, 0.9187, 0.5734, 0.9186, 0.5736, 0.9184, 0.5737, 0.9185, 0.5737, 0.9186, 0.5736, 0.9187, 0.5738, 0.9186, 0.5738, 0.9185, 0.5738, 0.9185, 0.5738, 0.9186, 0.5739, 0.9186, 0.574, 0.9186, 0.574, 0.9187, 0.5739, 0.9187, 0.5739, 0.9185, 0.574, 0.9185, 0.574, 0.9186, 0.5739, 0.9186, 0.574, 0.9185, 0.574, 0.9184, 0.574, 0.9187, 0.574, 0.9186, 0.5737, 0.9186, 0.5737, 0.9186, 0.5737, 0.9187, 0.5736, 0.9187, 0.5737, 0.9186, 0.5738, 0.9186, 0.5738, 0.9187, 0.5737, 0.9187, 0.5738, 0.9186, 0.5739, 0.9186, 0.5739, 0.9187, 0.5738, 0.9187, 0.5737, 0.9186, 0.5738, 0.9186, 0.5737, 0.9186, 0.5737, 0.9186, 0.5739, 0.9186, 0.5738, 0.9186, 0.5738, 0.9186, 0.5739, 0.9186, 0.5738, 0.9185, 0.5738, 0.9185, 0.5738, 0.9185, 0.5738, 0.9185, 0.5736, 0.9182, 0.5737, 0.9182, 0.5737, 0.9183, 0.5737, 0.9183, 0.5737, 0.9182, 0.5738, 0.9182, 0.5738, 0.9183, 0.5737, 0.9183, 0.5738, 0.9182, 0.5739, 0.9182, 0.5739, 0.9183, 0.5738, 0.9183, 0.5737, 0.9181, 0.5738, 0.9181, 0.5737, 0.9182, 0.5736, 0.9182, 0.5738, 0.9181, 0.5738, 0.9181, 0.5738, 0.9182, 0.5737, 0.9182, 0.5738, 0.9181, 0.5739, 0.9181, 0.5739, 0.9182, 0.5738, 0.9182, 0.5741, 0.9182, 0.5739, 0.9182, 0.5739, 0.9182, 0.5741, 0.9182, 0.5736, 0.9182, 0.5737, 0.9182, 0.5737, 0.9182, 0.5736, 0.9182, 0.5737, 0.9182, 0.5738, 0.9182, 0.5738, 0.9182, 0.5737, 0.9182, 0.5736, 0.9182, 0.5737, 0.9183, 0.5737, 0.9182, 0.5736, 0.9182, 0.5737, 0.9183, 0.5738, 0.9183, 0.5738, 0.9182, 0.5737, 0.9182, 0.5738, 0.9183, 0.5739, 0.9183, 0.5739, 0.9182, 0.5738, 0.9182, 0.5737, 0.9178, 0.5738, 0.9183, 0.5737, 0.9183, 0.5736, 0.9182, 0.5738, 0.9183, 0.5738, 0.9183, 0.5738, 0.9183, 0.5737, 0.9183, 0.5738, 0.9183, 0.5739, 0.9183, 0.5739, 0.9183, 0.5738, 0.9183, 0.5737, 0.9185, 0.5738, 0.9185, 0.5738, 0.9185, 0.5737, 0.9185, 0.5738, 0.9185, 0.5738, 0.9185, 0.5738, 0.9185, 0.5738, 0.9185, 0.5738, 0.9185, 0.5739, 0.9185, 0.5739, 0.9185, 0.5738, 0.9185, 0.5737, 0.9184, 0.5738, 0.9184, 0.5738, 0.9185, 0.5737, 0.9185, 0.5738, 0.9184, 0.5738, 0.9184, 0.5738, 0.9185, 0.5738, 0.9185, 0.5738, 0.9184, 0.5739, 0.9184, 0.5739, 0.9185, 0.5738, 0.9185, 0.5737, 0.9183, 0.5738, 0.9183, 0.5738, 0.9184, 0.5737, 0.9184, 0.5738, 0.9183, 0.5738, 0.9183, 0.5738, 0.9184, 0.5738, 0.9184, 0.5738, 0.9183, 0.5739, 0.9183, 0.5739, 0.9184, 0.5738, 0.9184, 0.5737, 0.9183, 0.5737, 0.9183, 0.5738, 0.9183, 0.5737, 0.9183, 0.5737, 0.9183, 0.5738, 0.9183, 0.5738, 0.9183, 0.5738, 0.9183, 0.5738, 0.9183, 0.5739, 0.9183, 0.5739, 0.9183, 0.5738, 0.9183, 0.5737, 0.9185, 0.5738, 0.9185, 0.5738, 0.9186, 0.5737, 0.9186, 0.5739, 0.9186, 0.574, 0.9186, 0.574, 0.9186, 0.5739, 0.9186, 0.5739, 0.9185, 0.5739, 0.9186, 0.5739, 0.9186, 0.5739, 0.9185, 0.5736, 0.9182, 0.5737, 0.9182, 0.5738, 0.9181, 0.5737, 0.9181, 0.5737, 0.9182, 0.5738, 0.9182, 0.5738, 0.9181, 0.5738, 0.9181, 0.5738, 0.9182, 0.5739, 0.9182, 0.5739, 0.9181, 0.5738, 0.9181, 0.5736, 0.9187, 0.5737, 0.9187, 0.5738, 0.9183, 0.5737, 0.9188, 0.5737, 0.9187, 0.5738, 0.9187, 0.5738, 0.9183, 0.5738, 0.9183, 0.5738, 0.9187, 0.5739, 0.9187, 0.5739, 0.9183, 0.5738, 0.9183, 0.5739, 0.9182, 0.5741, 0.9182, 0.5741, 0.9182, 0.5739, 0.9182, 0.5736, 0.9182, 0.5737, 0.9182, 0.5737, 0.9182, 0.5736, 0.9182, 0.5737, 0.9182, 0.5738, 0.9182, 0.5738, 0.9182, 0.5737, 0.9182, 0.5738, 0.9182, 0.5739, 0.9182, 0.5739, 0.9182, 0.5738, 0.9182, 0.5739, 0.9182, 0.5741, 0.9182, 0.5741, 0.9182, 0.5739, 0.9182, 0.5739, 0.9182, 0.5738, 0.9182, 0.5738, 0.9182, 0.5739, 0.9182, 0.5738, 0.9182, 0.5739, 0.9182, 0.5739, 0.9182, 0.5738, 0.9182, 0.5736, 0.9182, 0.5736, 0.9182, 0.5736, 0.9182, 0.5736, 0.9182, 0.5738, 0.9182, 0.5737, 0.9182, 0.5737, 0.9182, 0.5738, 0.9182, 0.5741, 0.9182, 0.5741, 0.9182, 0.5741, 0.9182, 0.5741, 0.9182, 0.5739, 0.9185, 0.5739, 0.9185, 0.5739, 0.9186, 0.5739, 0.9186, 0.5739, 0.9186, 0.5739, 0.9186, 0.574, 0.9186, 0.5739, 0.9186, 0.5738, 0.9186, 0.5738, 0.9186, 0.5738, 0.9186, 0.5737, 0.9186, 0.5738, 0.9186, 0.5739, 0.9186, 0.5739, 0.9186, 0.5738, 0.9186, 0.5738, 0.9185, 0.5738, 0.9185, 0.5738, 0.9186, 0.5738, 0.9186, 0.5738, 0.9185, 0.5739, 0.9185, 0.5739, 0.9186, 0.5738, 0.9186, 0.5737, 0.9186, 0.5738, 0.9186, 0.5738, 0.9186, 0.5737, 0.9186, 0.5739, 0.9185, 0.5739, 0.9185, 0.5739, 0.9185, 0.5739, 0.9185, 0.5738, 0.9185, 0.5739, 0.9185, 0.5739, 0.9185, 0.5738, 0.9185, 0.574, 0.9186, 0.5739, 0.9186, 0.5739, 0.9186, 0.574, 0.9186])
me_cube_004.materials.append(mat_material)
me_cube_004.use_mirror_vertex_groups = False
me_cube_004.update()
me_cube_005 = bpy.data.meshes.new('Cube.005')
me_cube_005.from_pydata([(0.8187, 0.8191, 0.9334), (0.8187, -0.8194, 0.9334), (-0.8198, 0.8191, 0.9334), (-0.8198, -0.8194, 0.9334), (0.9824, 0.4912, 0.9819), (1.0, 0.0, 0.9819), (0.9824, -0.4913, 0.9819), (-0.9825, -0.4913, 0.9819), (-1.0, 0.0, 0.9819), (-0.9825, 0.4912, 0.9819), (0.3333, -1.0, 0.9819), (-0.3333, -1.0, 0.9819), (-0.3333, 1.0, 0.9819), (0.3333, 1.0, 0.9819), (-0.3333, 0.5, 0.9819), (0.3333, 0.5, 0.9819), (-0.3333, 0.0, 0.9819), (0.3333, 0.0, 0.9819), (-0.3333, -0.5, 0.9819), (0.3333, -0.5, 0.9819), (0.8683, 0.8687, 0.733), (0.8683, -0.869, 0.733), (-0.8694, 0.8687, 0.733), (-0.8694, -0.869, 0.733), (1.042, 0.5209, 0.7845), (1.061, 3.053e-06, 0.7845), (1.042, -0.521, 0.7845), (-1.042, -0.521, 0.7845), (-1.06, 3.053e-06, 0.7845), (-1.042, 0.5209, 0.7845), (0.3535, -1.061, 0.7845), (-0.3535, -1.061, 0.7845), (-0.3535, 1.061, 0.7845), (0.3535, 1.061, 0.7845), (0.9979, -0.05745, 0.9819), (0.82, 0.0, 0.9819), (1.056, -0.1221, 0.7845), (-0.2503, -1.061, 0.7845), (-0.2459, -1.036, 0.8632), (0.2755, -1.061, 0.7845), (0.34, -1.02, 0.9169), (-0.7213, 0.0, 0.9819), (-1.053, -0.2123, 0.7845), (-0.9948, -0.1459, 0.9819), (-1.059, -0.04529, 0.7845), (-0.9969, -0.0874, 0.9819), (-0.1558, -1.061, 0.7845), (-0.2618, -1.0, 0.9819), (-0.1917, -1.039, 0.855), (-0.3333, -0.8165, 0.9819), (-0.3427, -1.032, 1.011), (-0.8406, -0.843, 0.9652), (1.01, -0.4988, 1.017), (0.8395, -0.843, 0.9652), (-1.01, 0.4987, 1.017), (-0.8406, 0.8427, 0.9652), (0.3389, 1.028, 1.016), (0.8395, 0.8427, 0.9652), (1.01, 0.4988, 1.017), (1.027, 0.0009681, 1.018), (1.019, -0.05822, 1.021), (-1.01, -0.4988, 1.017), (-1.024, -0.08837, 1.017), (-1.027, 4.286e-08, 1.018), (0.3339, 0.5008, 1.027), (0.82, 0.0, 1.027), (0.3339, -0.5008, 1.027), (0.3389, -1.028, 1.016), (-0.3389, 1.028, 1.016), (-0.3339, 0.5008, 1.027), (-0.7213, 0.0, 1.027), (-0.3333, 0.0, 1.027), (0.3333, 0.0, 1.027), (-0.3339, -0.5008, 1.027), (-0.3346, -0.8181, 1.027), (-0.3621, -1.102, 0.7982), (-0.8974, -0.9006, 0.7478), (1.083, -0.5331, 0.7986), (0.8962, -0.9006, 0.7478), (-1.083, 0.533, 0.7986), (-0.8974, 0.9003, 0.7478), (0.3622, 1.102, 0.7982), (0.8962, 0.9003, 0.7478), (1.083, 0.5331, 0.7986), (1.103, 0.001537, 0.7976), (1.099, -0.1237, 0.7976), (-1.083, -0.5331, 0.7986), (-1.102, -0.04681, 0.7976), (-1.103, 3.148e-06, 0.7976), (0.3696, -1.1, 0.7982), (-0.2503, -1.103, 0.7976), (-0.3621, 1.102, 0.7982), (0.3489, -1.062, 0.9306), (-0.2459, -1.079, 0.8763), (-0.1917, -1.082, 0.8682), (0.2755, -1.103, 0.7976), (-1.096, -0.2138, 0.7976), (-1.015, -0.1466, 1.022), (-0.1558, -1.103, 0.7976), (-0.2618, -1.019, 1.023)], [], [(18, 49, 11, 3, 7), (12, 14, 9, 2), (14, 16, 41, 8, 9), (16, 18, 7, 43, 41), (57, 56, 64, 58), (17, 19, 18, 16), (4, 5, 35, 17, 15), (15, 17, 16, 14), (0, 4, 15, 13), (13, 15, 14, 12), (6, 1, 10, 19), (19, 10, 47, 49, 18), (9, 29, 22, 2), (13, 33, 20, 0), (0, 20, 24, 4), (4, 24, 25, 5), (1, 21, 30, 40, 10), (64, 69, 71, 72), (10, 40, 39, 48, 47), (3, 23, 27, 7), (11, 31, 23, 3), (2, 22, 32, 12), (7, 27, 42, 43), (6, 26, 21, 1), (12, 32, 33, 13), (8, 28, 29, 9), (56, 68, 69, 64), (36, 26, 6, 34), (34, 6, 19, 17, 35), (37, 31, 11, 38), (39, 46, 48), (58, 64, 72, 65, 59), (72, 71, 73, 66), (71, 70, 97, 61, 73), (44, 28, 8, 45), (45, 8, 41), (69, 54, 63, 70, 71), (68, 55, 54, 69), (73, 61, 51, 50, 74), (52, 66, 67, 53), (66, 73, 74, 99, 67), (54, 55, 80, 79), (56, 57, 82, 81), (57, 58, 83, 82), (58, 59, 84, 83), (53, 67, 92, 89, 78), (67, 99, 94, 95, 92), (51, 61, 86, 76), (50, 51, 76, 75), (55, 68, 91, 80), (61, 97, 96, 86), (52, 53, 78, 77), (68, 56, 81, 91), (63, 54, 79, 88), (85, 60, 52, 77), (60, 65, 72, 66, 52), (90, 93, 50, 75), (95, 94, 98), (87, 62, 63, 88), (62, 70, 63), (31, 37, 90, 75), (32, 22, 80, 91), (39, 40, 92, 95), (11, 49, 74, 50), (49, 47, 99, 74), (33, 32, 91, 81), (23, 31, 75, 76), (47, 48, 94, 99), (42, 27, 86, 96), (21, 26, 77, 78), (48, 46, 98, 94), (22, 29, 79, 80), (43, 42, 96, 97), (20, 33, 81, 82), (41, 43, 97, 70), (24, 20, 82, 83), (36, 34, 60, 85), (25, 24, 83, 84), (34, 35, 65, 60), (5, 25, 84, 59), (26, 36, 85, 77), (44, 45, 62, 87), (35, 5, 59, 65), (27, 23, 76, 86), (38, 11, 50, 93), (40, 30, 89, 92), (45, 41, 70, 62), (28, 44, 87, 88), (37, 38, 93, 90), (46, 39, 95, 98), (29, 28, 88, 79), (30, 21, 78, 89)])
_uv = me_cube_005.uv_layers.new(name='UVMap')
_uv.uv.foreach_set('vector', [0.825, 0.8051, 0.825, 0.8053, 0.825, 0.8055, 0.8252, 0.8054, 0.8251, 0.805, 0.825, 0.8051, 0.825, 0.8051, 0.8251, 0.805, 0.8252, 0.8051, 0.825, 0.8051, 0.825, 0.8051, 0.8251, 0.805, 0.8251, 0.805, 0.8251, 0.805, 0.825, 0.8051, 0.825, 0.8051, 0.8251, 0.805, 0.8251, 0.805, 0.8251, 0.805, 0.8249, 0.8051, 0.825, 0.8051, 0.825, 0.8051, 0.8249, 0.8052, 0.825, 0.8052, 0.825, 0.8052, 0.825, 0.8051, 0.825, 0.8051, 0.8249, 0.8052, 0.8249, 0.8053, 0.825, 0.8052, 0.825, 0.8052, 0.825, 0.8051, 0.825, 0.8051, 0.825, 0.8052, 0.825, 0.8051, 0.825, 0.8051, 0.8249, 0.8051, 0.8249, 0.8052, 0.825, 0.8051, 0.825, 0.8051, 0.825, 0.8051, 0.825, 0.8051, 0.825, 0.8051, 0.825, 0.8051, 0.8249, 0.8053, 0.8249, 0.8054, 0.825, 0.8054, 0.825, 0.8052, 0.825, 0.8052, 0.825, 0.8054, 0.825, 0.8055, 0.825, 0.8053, 0.825, 0.8051, 0.8251, 0.805, 0.8251, 0.805, 0.8252, 0.8051, 0.8252, 0.8051, 0.825, 0.8051, 0.825, 0.8051, 0.8249, 0.8051, 0.8249, 0.8051, 0.8249, 0.8051, 0.8249, 0.8051, 0.8249, 0.8052, 0.8249, 0.8052, 0.8249, 0.8052, 0.8249, 0.8052, 0.8249, 0.8053, 0.8249, 0.8053, 0.8249, 0.8054, 0.8249, 0.8054, 0.825, 0.8054, 0.825, 0.8054, 0.825, 0.8054, 0.825, 0.8051, 0.825, 0.8051, 0.825, 0.8051, 0.825, 0.8052, 0.825, 0.8054, 0.825, 0.8054, 0.825, 0.8054, 0.825, 0.8055, 0.825, 0.8055, 0.8252, 0.8054, 0.8252, 0.8054, 0.8251, 0.805, 0.8251, 0.805, 0.825, 0.8055, 0.825, 0.8055, 0.8252, 0.8054, 0.8252, 0.8054, 0.8252, 0.8051, 0.8252, 0.8051, 0.825, 0.8051, 0.825, 0.8051, 0.8251, 0.805, 0.8251, 0.805, 0.8251, 0.805, 0.8251, 0.805, 0.8249, 0.8053, 0.8249, 0.8053, 0.8249, 0.8054, 0.8249, 0.8054, 0.825, 0.8051, 0.825, 0.8051, 0.825, 0.8051, 0.825, 0.8051, 0.8251, 0.805, 0.8251, 0.805, 0.8251, 0.805, 0.8251, 0.805, 0.825, 0.8051, 0.825, 0.8051, 0.825, 0.8051, 0.825, 0.8051, 0.8249, 0.8053, 0.8249, 0.8053, 0.8249, 0.8053, 0.8249, 0.8053, 0.8249, 0.8053, 0.8249, 0.8053, 0.825, 0.8052, 0.825, 0.8052, 0.825, 0.8052, 0.825, 0.8055, 0.825, 0.8055, 0.825, 0.8055, 0.825, 0.8055, 0.825, 0.8054, 0.825, 0.8055, 0.825, 0.8055, 0.8249, 0.8052, 0.825, 0.8051, 0.825, 0.8052, 0.825, 0.8052, 0.8249, 0.8053, 0.825, 0.8052, 0.825, 0.8051, 0.825, 0.8051, 0.825, 0.8052, 0.825, 0.8051, 0.8251, 0.805, 0.8251, 0.805, 0.8251, 0.805, 0.825, 0.8051, 0.8251, 0.805, 0.8251, 0.805, 0.8251, 0.805, 0.8251, 0.805, 0.8251, 0.805, 0.8251, 0.805, 0.8251, 0.805, 0.825, 0.8051, 0.8251, 0.805, 0.8251, 0.805, 0.8251, 0.805, 0.825, 0.8051, 0.825, 0.8051, 0.8252, 0.8051, 0.8251, 0.805, 0.825, 0.8051, 0.825, 0.8051, 0.8251, 0.805, 0.8252, 0.8054, 0.825, 0.8055, 0.825, 0.8053, 0.8249, 0.8053, 0.825, 0.8052, 0.825, 0.8054, 0.8249, 0.8054, 0.825, 0.8052, 0.825, 0.8051, 0.825, 0.8053, 0.825, 0.8055, 0.825, 0.8054, 0.8251, 0.805, 0.8252, 0.8051, 0.8252, 0.8051, 0.8251, 0.805, 0.825, 0.8051, 0.8249, 0.8051, 0.8249, 0.8051, 0.825, 0.8051, 0.8249, 0.8051, 0.8249, 0.8052, 0.8249, 0.8052, 0.8249, 0.8051, 0.8249, 0.8052, 0.8249, 0.8053, 0.8249, 0.8053, 0.8249, 0.8052, 0.8249, 0.8054, 0.825, 0.8054, 0.825, 0.8054, 0.825, 0.8054, 0.8249, 0.8054, 0.825, 0.8054, 0.825, 0.8055, 0.825, 0.8055, 0.825, 0.8054, 0.825, 0.8054, 0.8252, 0.8054, 0.8251, 0.805, 0.8251, 0.805, 0.8252, 0.8054, 0.825, 0.8055, 0.8252, 0.8054, 0.8252, 0.8054, 0.825, 0.8055, 0.8252, 0.8051, 0.825, 0.8051, 0.825, 0.8051, 0.8252, 0.8051, 0.8251, 0.805, 0.8251, 0.805, 0.8251, 0.805, 0.8251, 0.805, 0.8249, 0.8053, 0.8249, 0.8054, 0.8249, 0.8054, 0.8249, 0.8053, 0.825, 0.8051, 0.825, 0.8051, 0.825, 0.8051, 0.825, 0.8051, 0.8251, 0.805, 0.8251, 0.805, 0.8251, 0.805, 0.8251, 0.805, 0.8249, 0.8053, 0.8249, 0.8053, 0.8249, 0.8053, 0.8249, 0.8053, 0.8249, 0.8053, 0.825, 0.8052, 0.825, 0.8052, 0.825, 0.8052, 0.8249, 0.8053, 0.825, 0.8055, 0.825, 0.8055, 0.825, 0.8055, 0.825, 0.8055, 0.825, 0.8054, 0.825, 0.8055, 0.825, 0.8055, 0.8251, 0.805, 0.8251, 0.805, 0.8251, 0.805, 0.8251, 0.805, 0.8251, 0.805, 0.8251, 0.805, 0.8251, 0.805, 0.825, 0.8055, 0.825, 0.8055, 0.825, 0.8055, 0.825, 0.8055, 0.825, 0.8051, 0.8252, 0.8051, 0.8252, 0.8051, 0.825, 0.8051, 0.9283, 0.8251, 0.9283, 0.8251, 0.9283, 0.8251, 0.9283, 0.8251, 0.9284, 0.8252, 0.9284, 0.825, 0.9284, 0.825, 0.9284, 0.8252, 0.9284, 0.825, 0.9284, 0.8252, 0.9284, 0.8252, 0.9284, 0.825, 0.825, 0.8051, 0.825, 0.8051, 0.825, 0.8051, 0.825, 0.8051, 0.8252, 0.8054, 0.825, 0.8055, 0.825, 0.8055, 0.8252, 0.8054, 0.9284, 0.8252, 0.9284, 0.8251, 0.9284, 0.8251, 0.9284, 0.8252, 0.8251, 0.805, 0.8251, 0.805, 0.8251, 0.805, 0.8251, 0.805, 0.8249, 0.8054, 0.8249, 0.8053, 0.8249, 0.8053, 0.8249, 0.8054, 0.9284, 0.8251, 0.9284, 0.8251, 0.9284, 0.8251, 0.9284, 0.8251, 0.8252, 0.8051, 0.8251, 0.805, 0.8251, 0.805, 0.8252, 0.8051, 0.9284, 0.8247, 0.9284, 0.8247, 0.9284, 0.8247, 0.9284, 0.8247, 0.8249, 0.8051, 0.825, 0.8051, 0.825, 0.8051, 0.8249, 0.8051, 0.9284, 0.8247, 0.9284, 0.8247, 0.9284, 0.8247, 0.9284, 0.8247, 0.8249, 0.8052, 0.8249, 0.8051, 0.8249, 0.8051, 0.8249, 0.8052, 0.9283, 0.825, 0.9283, 0.825, 0.9283, 0.825, 0.9283, 0.825, 0.8249, 0.8053, 0.8249, 0.8052, 0.8249, 0.8052, 0.8249, 0.8053, 0.9283, 0.825, 0.9283, 0.8249, 0.9283, 0.8249, 0.9283, 0.825, 0.9283, 0.8249, 0.9283, 0.8249, 0.9283, 0.8249, 0.9283, 0.8249, 0.8249, 0.8053, 0.8249, 0.8053, 0.8249, 0.8053, 0.8249, 0.8053, 0.9284, 0.8247, 0.9284, 0.8247, 0.9284, 0.8247, 0.9284, 0.8247, 0.9283, 0.8249, 0.9283, 0.8249, 0.9283, 0.8249, 0.9283, 0.8249, 0.8251, 0.805, 0.8252, 0.8054, 0.8252, 0.8054, 0.8251, 0.805, 0.9284, 0.8252, 0.9284, 0.8252, 0.9284, 0.8252, 0.9284, 0.8252, 0.9283, 0.8251, 0.9283, 0.8251, 0.9283, 0.8251, 0.9283, 0.8251, 0.9284, 0.8247, 0.9284, 0.8247, 0.9284, 0.8247, 0.9284, 0.8247, 0.8251, 0.805, 0.8251, 0.805, 0.8251, 0.805, 0.8251, 0.805, 0.9284, 0.8252, 0.9284, 0.8252, 0.9284, 0.8252, 0.9284, 0.8252, 0.825, 0.8055, 0.825, 0.8054, 0.825, 0.8054, 0.825, 0.8055, 0.8251, 0.805, 0.8251, 0.805, 0.8251, 0.805, 0.8251, 0.805, 0.825, 0.8054, 0.8249, 0.8054, 0.8249, 0.8054, 0.825, 0.8054])
me_cube_005.materials.append(mat_material)
me_cube_005.use_mirror_vertex_groups = False
me_cube_005.update()
me_cube_006 = bpy.data.meshes.new('Cube.006')
me_cube_006.from_pydata([(0.674, 0.6743, 0.9334), (0.6723, 0.4275, -0.5212), (0.674, -0.6746, 0.9334), (0.6312, -0.6227, -0.3998), (-0.675, 0.6743, 0.9334), (-0.4386, 0.4657, -0.5268), (-0.675, -0.6746, 0.9334), (-0.5462, -0.4724, -0.5594), (-0.481, 0.2299, -0.5757), (-0.5569, 0.0007325, -0.6221), (-0.5651, -0.2159, -0.593), (0.8844, 0.4422, 0.977), (1.0, 0.0, 0.9819), (0.8845, -0.4424, 0.977), (-0.8846, -0.4423, 0.977), (-1.0, 0.0, 0.9819), (-0.8846, 0.4422, 0.977), (0.6437, -0.3177, -0.3959), (0.6594, -0.0758, -0.445), (0.6411, 0.1517, -0.4491), (0.3315, 0.4307, -0.6333), (0.02567, 0.4905, -0.6479), (0.3162, -0.9486, 0.9793), (-0.3163, -0.9489, 0.9794), (-0.06938, -0.579, -0.6526), (0.311, -0.652, -0.6069), (-0.3163, 0.9489, 0.9794), (0.3162, 0.9486, 0.9794), (0.2918, 0.145, -0.579), (-0.02085, 0.2019, -0.6465), (0.2858, -0.08961, -0.5505), (-0.08887, -0.06032, -0.6538), (0.2914, -0.3461, -0.5538), (-0.08698, -0.2948, -0.6298), (-0.3222, 0.4833, 0.9802), (0.3221, 0.4832, 0.9802), (-0.3333, 0.0, 0.9819), (0.3333, 0.0, 0.9819), (-0.3222, -0.4833, 0.9802), (0.3221, -0.4832, 0.9802), (0.8098, 0.8035, 0.59), (0.8604, 0.8315, 0.3122), (0.8529, 0.73, -0.0498), (-0.8013, -0.7002, 0.01452), (-0.8438, -0.8186, 0.3198), (-0.801, -0.8006, 0.5969), (0.7839, -0.7985, 0.6218), (0.7569, -0.8849, 0.3887), (0.7873, -0.8154, 0.03773), (-0.7721, 0.7842, 0.6193), (-0.7156, 0.8197, 0.3799), (-0.6869, 0.781, 0.0591), (0.9374, 0.4676, 0.569), (0.9784, 0.4644, 0.2393), (0.9231, 0.3674, -0.06475), (1.005, 3.93e-10, 0.5209), (1.013, -0.0006127, 0.2166), (0.9783, -0.02824, -0.07838), (0.9403, -0.4679, 0.5737), (0.999, -0.5018, 0.229), (0.9515, -0.4619, -0.06278), (-0.9316, -0.4658, 0.5852), (-0.9608, -0.4577, 0.2445), (-0.9015, -0.3506, -0.08584), (-1.0, 0.0, 0.5319), (-0.9956, -0.0009402, 0.2058), (-0.9402, 0.02054, -0.1488), (-0.9315, 0.4657, 0.5762), (-0.9272, 0.4805, 0.2686), (-0.8367, 0.449, -0.05257), (-0.3195, 0.9814, 0.5624), (-0.2651, 0.9705, 0.1939), (-0.1434, 0.8887, -0.1847), (0.3692, 0.9797, 0.5144), (0.4279, 0.9519, 0.1211), (0.4352, 0.8188, -0.252), (0.3702, -0.9733, 0.544), (0.4399, -0.987, 0.1454), (0.4484, -0.9657, -0.2236), (-0.3162, -0.9859, 0.5329), (-0.2802, -0.9808, 0.1955), (-0.2187, -0.9032, -0.1739)], [], [(38, 14, 6, 23), (79, 23, 6, 45), (67, 16, 4, 49), (32, 17, 3, 25), (58, 13, 2, 46), (73, 27, 0, 40), (40, 0, 11, 52), (52, 11, 12, 55), (55, 12, 13, 58), (20, 1, 19, 28), (28, 19, 18, 30), (30, 18, 17, 32), (45, 6, 14, 61), (61, 14, 15, 64), (64, 15, 16, 67), (26, 4, 16, 34), (34, 16, 15, 36), (36, 15, 14, 38), (12, 37, 39, 13), (37, 36, 38, 39), (11, 35, 37, 12), (35, 34, 36, 37), (0, 27, 35, 11), (27, 26, 34, 35), (9, 31, 33, 10), (31, 30, 32, 33), (8, 29, 31, 9), (29, 28, 30, 31), (5, 21, 29, 8), (21, 20, 28, 29), (49, 4, 26, 70), (70, 26, 27, 73), (10, 33, 24, 7), (33, 32, 25, 24), (46, 2, 22, 76), (76, 22, 23, 79), (13, 39, 22, 2), (39, 38, 23, 22), (25, 78, 81, 24), (78, 77, 80, 81), (77, 76, 79, 80), (3, 48, 78, 25), (48, 47, 77, 78), (47, 46, 76, 77), (21, 72, 75, 20), (72, 71, 74, 75), (71, 70, 73, 74), (5, 51, 72, 21), (51, 50, 71, 72), (50, 49, 70, 71), (9, 66, 69, 8), (66, 65, 68, 69), (65, 64, 67, 68), (10, 63, 66, 9), (63, 62, 65, 66), (62, 61, 64, 65), (7, 43, 63, 10), (43, 44, 62, 63), (44, 45, 61, 62), (18, 57, 60, 17), (57, 56, 59, 60), (56, 55, 58, 59), (19, 54, 57, 18), (54, 53, 56, 57), (53, 52, 55, 56), (1, 42, 54, 19), (42, 41, 53, 54), (41, 40, 52, 53), (20, 75, 42, 1), (75, 74, 41, 42), (74, 73, 40, 41), (17, 60, 48, 3), (60, 59, 47, 48), (59, 58, 46, 47), (8, 69, 51, 5), (69, 68, 50, 51), (68, 67, 49, 50), (24, 81, 43, 7), (81, 80, 44, 43), (80, 79, 45, 44)])
_uv = me_cube_006.uv_layers.new(name='UVMap')
_uv.uv.foreach_set('vector', [0.7069, 0.5492, 0.707, 0.5491, 0.7071, 0.5495, 0.7069, 0.5495, 0.7068, 0.5495, 0.7069, 0.5495, 0.7068, 0.5497, 0.7068, 0.5492, 0.7068, 0.5491, 0.707, 0.5491, 0.7068, 0.549, 0.7068, 0.549, 0.7065, 0.5493, 0.7066, 0.5494, 0.7066, 0.5495, 0.7065, 0.5495, 0.7068, 0.5494, 0.7068, 0.5494, 0.7068, 0.5495, 0.7068, 0.5495, 0.7068, 0.5492, 0.7069, 0.5492, 0.7068, 0.5492, 0.7068, 0.5492, 0.7068, 0.5492, 0.7068, 0.5492, 0.7068, 0.5493, 0.7068, 0.5493, 0.7068, 0.5493, 0.7068, 0.5493, 0.7068, 0.5493, 0.7068, 0.5493, 0.7068, 0.5493, 0.7068, 0.5493, 0.7068, 0.5494, 0.7068, 0.5494, 0.7065, 0.5492, 0.7066, 0.5492, 0.7066, 0.5493, 0.7065, 0.5492, 0.7065, 0.5492, 0.7066, 0.5493, 0.7066, 0.5493, 0.7065, 0.5493, 0.7065, 0.5493, 0.7066, 0.5493, 0.7066, 0.5494, 0.7065, 0.5493, 0.7068, 0.5492, 0.7068, 0.5487, 0.707, 0.5491, 0.7068, 0.5491, 0.7068, 0.5491, 0.707, 0.5491, 0.707, 0.5491, 0.7068, 0.5491, 0.7068, 0.5491, 0.707, 0.5491, 0.707, 0.5491, 0.7068, 0.5491, 0.7069, 0.5491, 0.7071, 0.5492, 0.707, 0.5491, 0.7069, 0.5492, 0.7069, 0.5492, 0.707, 0.5491, 0.707, 0.5491, 0.7069, 0.5492, 0.7069, 0.5492, 0.707, 0.5491, 0.707, 0.5491, 0.7069, 0.5492, 0.7068, 0.5493, 0.7069, 0.5493, 0.7069, 0.5493, 0.7068, 0.5494, 0.7069, 0.5493, 0.7069, 0.5492, 0.7069, 0.5492, 0.7069, 0.5493, 0.7068, 0.5493, 0.7069, 0.5492, 0.7069, 0.5493, 0.7068, 0.5493, 0.7069, 0.5492, 0.7069, 0.5492, 0.7069, 0.5492, 0.7069, 0.5493, 0.7068, 0.5492, 0.7069, 0.5492, 0.7069, 0.5492, 0.7068, 0.5493, 0.7069, 0.5492, 0.7069, 0.5491, 0.7069, 0.5492, 0.7069, 0.5492, 0.7065, 0.5491, 0.7065, 0.5492, 0.7065, 0.5492, 0.7065, 0.5491, 0.7065, 0.5492, 0.7065, 0.5493, 0.7065, 0.5493, 0.7065, 0.5492, 0.7065, 0.5491, 0.7065, 0.5492, 0.7065, 0.5492, 0.7065, 0.5491, 0.7065, 0.5492, 0.7065, 0.5492, 0.7065, 0.5493, 0.7065, 0.5492, 0.7063, 0.5492, 0.7065, 0.5491, 0.7065, 0.5492, 0.7065, 0.5491, 0.7065, 0.5491, 0.7065, 0.5492, 0.7065, 0.5492, 0.7065, 0.5492, 0.7068, 0.549, 0.7068, 0.549, 0.7069, 0.5491, 0.7068, 0.5491, 0.7068, 0.5491, 0.7069, 0.5491, 0.7069, 0.5492, 0.7068, 0.5492, 0.7065, 0.5491, 0.7065, 0.5492, 0.7065, 0.5495, 0.7063, 0.5495, 0.7065, 0.5492, 0.7065, 0.5493, 0.7065, 0.5495, 0.7065, 0.5495, 0.7068, 0.5495, 0.7068, 0.5495, 0.7069, 0.5495, 0.7068, 0.5495, 0.7068, 0.5495, 0.7069, 0.5495, 0.7069, 0.5495, 0.7068, 0.5495, 0.7068, 0.5494, 0.7069, 0.5493, 0.7069, 0.5495, 0.7068, 0.5495, 0.7069, 0.5493, 0.7069, 0.5492, 0.7069, 0.5495, 0.7069, 0.5495, 0.7065, 0.5495, 0.7066, 0.5495, 0.7066, 0.5495, 0.7065, 0.5495, 0.7066, 0.5495, 0.7067, 0.5495, 0.7067, 0.5495, 0.7066, 0.5495, 0.7067, 0.5495, 0.7068, 0.5495, 0.7068, 0.5495, 0.7067, 0.5495, 0.7066, 0.5495, 0.7066, 0.5495, 0.7066, 0.5495, 0.7065, 0.5495, 0.7066, 0.5495, 0.7067, 0.5495, 0.7067, 0.5495, 0.7066, 0.5495, 0.7067, 0.5495, 0.7068, 0.5495, 0.7068, 0.5495, 0.7067, 0.5495, 0.7065, 0.5491, 0.7066, 0.5491, 0.7066, 0.5492, 0.7065, 0.5492, 0.7066, 0.5491, 0.7067, 0.5491, 0.7067, 0.5492, 0.7066, 0.5492, 0.7067, 0.5491, 0.7068, 0.5491, 0.7068, 0.5492, 0.7067, 0.5492, 0.7066, 0.549, 0.7066, 0.549, 0.7066, 0.5491, 0.7065, 0.5491, 0.7066, 0.549, 0.7067, 0.549, 0.7067, 0.5491, 0.7066, 0.5491, 0.7067, 0.549, 0.7068, 0.549, 0.7068, 0.5491, 0.7067, 0.5491, 0.7065, 0.5491, 0.7066, 0.5491, 0.7066, 0.5491, 0.7065, 0.5491, 0.7066, 0.5491, 0.7067, 0.5491, 0.7067, 0.5491, 0.7066, 0.5491, 0.7067, 0.5491, 0.7068, 0.5491, 0.7068, 0.5491, 0.7067, 0.5491, 0.7065, 0.5491, 0.7066, 0.5491, 0.7066, 0.5491, 0.7065, 0.5491, 0.7066, 0.5491, 0.7067, 0.5491, 0.7067, 0.5491, 0.7066, 0.5491, 0.7067, 0.5491, 0.7068, 0.5491, 0.7068, 0.5491, 0.7067, 0.5491, 0.7066, 0.5487, 0.7066, 0.5492, 0.7066, 0.5491, 0.7065, 0.5491, 0.7066, 0.5492, 0.7067, 0.5492, 0.7067, 0.5491, 0.7066, 0.5491, 0.7067, 0.5492, 0.7068, 0.5492, 0.7068, 0.5491, 0.7067, 0.5491, 0.7066, 0.5493, 0.7066, 0.5493, 0.7066, 0.5494, 0.7066, 0.5494, 0.7066, 0.5493, 0.7067, 0.5493, 0.7067, 0.5494, 0.7066, 0.5494, 0.7067, 0.5493, 0.7068, 0.5493, 0.7068, 0.5494, 0.7067, 0.5494, 0.7066, 0.5493, 0.7066, 0.5493, 0.7066, 0.5493, 0.7066, 0.5493, 0.7066, 0.5493, 0.7067, 0.5493, 0.7067, 0.5493, 0.7066, 0.5493, 0.7067, 0.5493, 0.7068, 0.5493, 0.7068, 0.5493, 0.7067, 0.5493, 0.7066, 0.5492, 0.7066, 0.5492, 0.7066, 0.5493, 0.7066, 0.5493, 0.7066, 0.5492, 0.7067, 0.5492, 0.7067, 0.5493, 0.7066, 0.5493, 0.7067, 0.5492, 0.7068, 0.5492, 0.7068, 0.5493, 0.7067, 0.5493, 0.7065, 0.5492, 0.7066, 0.5492, 0.7066, 0.5492, 0.7066, 0.5492, 0.7066, 0.5492, 0.7067, 0.5492, 0.7067, 0.5492, 0.7066, 0.5492, 0.7067, 0.5492, 0.7068, 0.5492, 0.7068, 0.5492, 0.7067, 0.5492, 0.7066, 0.5494, 0.7066, 0.5494, 0.7066, 0.5495, 0.7066, 0.5495, 0.7066, 0.5494, 0.7067, 0.5494, 0.7067, 0.5495, 0.7066, 0.5495, 0.7067, 0.5494, 0.7068, 0.5494, 0.7068, 0.5495, 0.7067, 0.5495, 0.7065, 0.5491, 0.7066, 0.5491, 0.7066, 0.549, 0.7066, 0.549, 0.7066, 0.5491, 0.7067, 0.5491, 0.7067, 0.549, 0.7066, 0.549, 0.7067, 0.5491, 0.7068, 0.5491, 0.7068, 0.549, 0.7067, 0.549, 0.7065, 0.5495, 0.7066, 0.5495, 0.7066, 0.5492, 0.7066, 0.5497, 0.7066, 0.5495, 0.7067, 0.5495, 0.7067, 0.5492, 0.7066, 0.5492, 0.7067, 0.5495, 0.7068, 0.5495, 0.7068, 0.5492, 0.7067, 0.5492])
me_cube_006.materials.append(mat_material)
me_cube_006.use_mirror_vertex_groups = False
me_cube_006.update()

# ---- objects
ob_ground1 = bpy.data.objects.new('Ground1', me_cube)
ob_light = bpy.data.objects.new('Light', light_light)
ob_camera = bpy.data.objects.new('Camera', cam_camera)
ob_ground2 = bpy.data.objects.new('Ground2', me_cube_001)
ob_grasstop1 = bpy.data.objects.new('GrassTop1', me_cube_003)
ob_rock = bpy.data.objects.new('Rock', me_cube_004)
ob_grasstop2 = bpy.data.objects.new('GrassTop2', me_cube_005)
ob_sand = bpy.data.objects.new('Sand', me_cube_006)

# ---- transforms, parenting, visibility, modifiers, constraints
ob_ground1.location = (0.0, 0.0, 0.0)
ob_ground1.lock_rotations_4d = False
ob_ground1.empty_display_type = 'ARROWS'
ob_ground1.lineart.crease_threshold = 0.0
ob_light.location = (4.076, 1.005, 5.904)
ob_light.rotation_euler = (0.6503, 0.05522, 1.866)
ob_light.lock_rotations_4d = False
ob_light.empty_display_type = 'ARROWS'
ob_light.color = (0.0, 0.0, 0.0, 0.0)
ob_light.lineart.crease_threshold = 0.0
ob_camera.location = (7.359, -6.926, 4.958)
ob_camera.rotation_euler = (1.109, 0.0, 0.8149)
ob_camera.lock_rotations_4d = False
ob_camera.empty_display_type = 'ARROWS'
ob_camera.color = (0.0, 0.0, 0.0, 0.0)
ob_camera.display_type = 'WIRE'
ob_camera.lineart.crease_threshold = 0.0
ob_ground2.location = (0.0, 0.0, 0.0)
ob_ground2.lock_rotations_4d = False
ob_ground2.empty_display_type = 'ARROWS'
ob_ground2.lineart.crease_threshold = 0.0
ob_grasstop1.location = (0.0, 0.0, 0.0)
ob_grasstop1.lock_rotations_4d = False
ob_grasstop1.empty_display_type = 'ARROWS'
ob_grasstop1.lineart.crease_threshold = 0.0
ob_rock.location = (0.0, 0.0, 0.0)
ob_rock.lock_rotations_4d = False
ob_rock.empty_display_type = 'ARROWS'
ob_rock.lineart.crease_threshold = 0.0
ob_grasstop2.location = (0.0, 0.0, 0.0)
ob_grasstop2.lock_rotations_4d = False
ob_grasstop2.empty_display_type = 'ARROWS'
ob_grasstop2.lineart.crease_threshold = 0.0
ob_sand.location = (0.0, 0.0, 0.0)
ob_sand.lock_rotations_4d = False
ob_sand.empty_display_type = 'ARROWS'
ob_sand.lineart.crease_threshold = 0.0

# ---- collection membership
col_collection.objects.link(ob_ground1)
col_collection.objects.link(ob_light)
col_collection.objects.link(ob_camera)
col_collection.objects.link(ob_ground2)
col_collection.objects.link(ob_grasstop1)
col_collection.objects.link(ob_rock)
col_collection.objects.link(ob_grasstop2)
col_collection.objects.link(ob_sand)

# ---- scene / render settings (as saved in the file)
scene.camera = ob_camera
scene.frame_start = 1; scene.frame_end = 250; scene.frame_set(1)
scene.render.engine = 'BLENDER_EEVEE_NEXT'
scene.cycles.sampling_pattern = 'TABULATED_SOBOL'
scene.view_settings.view_transform = 'Filmic'
bpy.context.view_layer.update()
